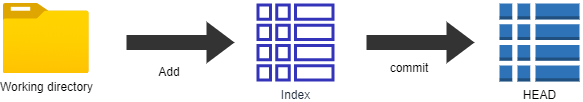

The diagram above was exported from draw.io. Its source (the exported page's mxGraphModel, read from the mxfile embedded in the PNG):
<mxGraphModel dx="1182" dy="675" grid="1" gridSize="10" guides="1" tooltips="1" connect="1" arrows="1" fold="1" page="1" pageScale="1" pageWidth="850" pageHeight="1100" math="0" shadow="0">
  <root>
    <mxCell id="0" />
    <mxCell id="1" parent="0" />
    <mxCell id="2" value="Working directory" style="aspect=fixed;html=1;points=[];align=center;image;fontSize=12;image=img/lib/azure2/general/Folder_Blank.svg;strokeColor=#00CC00;strokeWidth=6;fillColor=none;" vertex="1" parent="1">
      <mxGeometry x="113.75" y="460" width="86.25" height="70" as="geometry" />
    </mxCell>
    <mxCell id="3" value="Index" style="outlineConnect=0;fontColor=#232F3E;gradientColor=none;fillColor=#3334B9;strokeColor=none;dashed=0;verticalLabelPosition=bottom;verticalAlign=top;align=center;html=1;fontSize=12;fontStyle=0;aspect=fixed;pointerEvents=1;shape=mxgraph.aws4.global_secondary_index;" vertex="1" parent="1">
      <mxGeometry x="367" y="460" width="78" height="78" as="geometry" />
    </mxCell>
    <mxCell id="4" value="HEAD" style="outlineConnect=0;dashed=0;verticalLabelPosition=bottom;verticalAlign=top;align=center;html=1;shape=mxgraph.aws3.global_secondary_index;fillColor=#2E73B8;gradientColor=none;strokeColor=#00CC00;strokeWidth=6;" vertex="1" parent="1">
      <mxGeometry x="610" y="460" width="80" height="78" as="geometry" />
    </mxCell>
    <mxCell id="5" value="" style="shape=singleArrow;whiteSpace=wrap;html=1;strokeWidth=6;fillColor=#333333;strokeColor=#333333;" vertex="1" parent="1">
      <mxGeometry x="240" y="484" width="100" height="30" as="geometry" />
    </mxCell>
    <mxCell id="6" value="" style="shape=singleArrow;whiteSpace=wrap;html=1;strokeWidth=6;fillColor=#333333;strokeColor=#333333;" vertex="1" parent="1">
      <mxGeometry x="480" y="484" width="100" height="30" as="geometry" />
    </mxCell>
    <mxCell id="7" value="Add" style="text;html=1;strokeColor=none;fillColor=none;align=center;verticalAlign=middle;whiteSpace=wrap;rounded=0;" vertex="1" parent="1">
      <mxGeometry x="260" y="518" width="40" height="20" as="geometry" />
    </mxCell>
    <mxCell id="8" value="commit" style="text;html=1;strokeColor=none;fillColor=none;align=center;verticalAlign=middle;whiteSpace=wrap;rounded=0;" vertex="1" parent="1">
      <mxGeometry x="500" y="514" width="40" height="20" as="geometry" />
    </mxCell>
  </root>
</mxGraphModel>